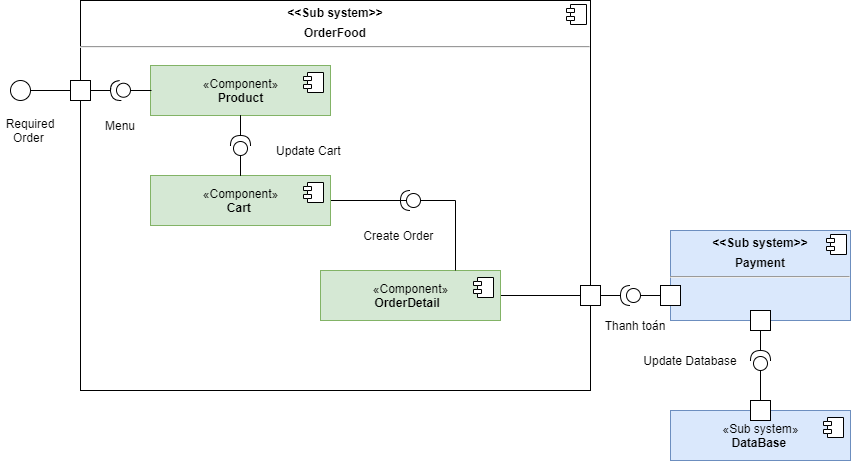

The diagram above was exported from draw.io. Its source (the exported page's mxGraphModel, read from the mxfile embedded in the PNG):
<mxGraphModel dx="1038" dy="521" grid="1" gridSize="10" guides="1" tooltips="1" connect="1" arrows="1" fold="1" page="1" pageScale="1" pageWidth="850" pageHeight="1100" math="0" shadow="0">
  <root>
    <mxCell id="0" />
    <mxCell id="1" parent="0" />
    <mxCell id="V11s-rhpDyzuCWAZEbzO-1" value="&lt;p style=&quot;margin: 0px ; margin-top: 6px ; text-align: center&quot;&gt;&lt;b&gt;&amp;lt;&amp;lt;Sub system&amp;gt;&amp;gt;&lt;/b&gt;&lt;/p&gt;&lt;p style=&quot;margin: 0px ; margin-top: 6px ; text-align: center&quot;&gt;&lt;b&gt;OrderFood&lt;/b&gt;&lt;/p&gt;&lt;hr&gt;&lt;p style=&quot;margin: 0px ; margin-left: 8px&quot;&gt;&lt;br&gt;&lt;/p&gt;" style="align=left;overflow=fill;html=1;dropTarget=0;" parent="1" vertex="1">
      <mxGeometry x="520" y="210" width="510" height="390" as="geometry" />
    </mxCell>
    <mxCell id="V11s-rhpDyzuCWAZEbzO-2" value="" style="shape=component;jettyWidth=8;jettyHeight=4;" parent="V11s-rhpDyzuCWAZEbzO-1" vertex="1">
      <mxGeometry x="1" width="20" height="20" relative="1" as="geometry">
        <mxPoint x="-24" y="4" as="offset" />
      </mxGeometry>
    </mxCell>
    <mxCell id="V11s-rhpDyzuCWAZEbzO-30" style="edgeStyle=orthogonalEdgeStyle;rounded=0;orthogonalLoop=1;jettySize=auto;html=1;entryX=0;entryY=0.5;entryDx=0;entryDy=0;entryPerimeter=0;endArrow=none;endFill=0;" parent="1" source="V11s-rhpDyzuCWAZEbzO-3" target="V11s-rhpDyzuCWAZEbzO-20" edge="1">
      <mxGeometry relative="1" as="geometry">
        <Array as="points">
          <mxPoint x="840" y="410" />
          <mxPoint x="840" y="410" />
        </Array>
      </mxGeometry>
    </mxCell>
    <mxCell id="V11s-rhpDyzuCWAZEbzO-3" value="«Component»&lt;br&gt;&lt;b&gt;Cart&amp;nbsp;&lt;/b&gt;" style="html=1;dropTarget=0;fillColor=#d5e8d4;strokeColor=#82b366;" parent="1" vertex="1">
      <mxGeometry x="590" y="385" width="180" height="50" as="geometry" />
    </mxCell>
    <mxCell id="V11s-rhpDyzuCWAZEbzO-4" value="" style="shape=module;jettyWidth=8;jettyHeight=4;" parent="V11s-rhpDyzuCWAZEbzO-3" vertex="1">
      <mxGeometry x="1" width="20" height="20" relative="1" as="geometry">
        <mxPoint x="-27" y="7" as="offset" />
      </mxGeometry>
    </mxCell>
    <mxCell id="V11s-rhpDyzuCWAZEbzO-5" value="&lt;p style=&quot;margin: 0px ; margin-top: 6px ; text-align: center&quot;&gt;&lt;/p&gt;&lt;p style=&quot;margin: 6px 0px 0px ; text-align: center&quot;&gt;&lt;b&gt;&amp;lt;&amp;lt;Sub system&amp;gt;&amp;gt;&lt;/b&gt;&lt;/p&gt;&lt;p style=&quot;margin: 6px 0px 0px ; text-align: center&quot;&gt;&lt;b&gt;Payment&lt;/b&gt;&lt;/p&gt;&lt;hr&gt;&lt;p style=&quot;margin: 0px 0px 0px 8px&quot;&gt;&lt;br&gt;&lt;/p&gt;" style="align=left;overflow=fill;html=1;dropTarget=0;fillColor=#dae8fc;strokeColor=#6c8ebf;" parent="1" vertex="1">
      <mxGeometry x="1110" y="440" width="180" height="90" as="geometry" />
    </mxCell>
    <mxCell id="V11s-rhpDyzuCWAZEbzO-6" value="" style="shape=component;jettyWidth=8;jettyHeight=4;" parent="V11s-rhpDyzuCWAZEbzO-5" vertex="1">
      <mxGeometry x="1" width="20" height="20" relative="1" as="geometry">
        <mxPoint x="-24" y="4" as="offset" />
      </mxGeometry>
    </mxCell>
    <mxCell id="V11s-rhpDyzuCWAZEbzO-7" value="«Component»&lt;br&gt;&lt;b&gt;Product&lt;/b&gt;" style="html=1;dropTarget=0;fillColor=#d5e8d4;strokeColor=#82b366;" parent="1" vertex="1">
      <mxGeometry x="590" y="275" width="180" height="50" as="geometry" />
    </mxCell>
    <mxCell id="V11s-rhpDyzuCWAZEbzO-8" value="" style="shape=module;jettyWidth=8;jettyHeight=4;" parent="V11s-rhpDyzuCWAZEbzO-7" vertex="1">
      <mxGeometry x="1" width="20" height="20" relative="1" as="geometry">
        <mxPoint x="-27" y="7" as="offset" />
      </mxGeometry>
    </mxCell>
    <mxCell id="V11s-rhpDyzuCWAZEbzO-9" value="«Sub system»&lt;br&gt;&lt;b&gt;DataBase&amp;nbsp;&lt;/b&gt;" style="html=1;dropTarget=0;fillColor=#dae8fc;strokeColor=#6c8ebf;" parent="1" vertex="1">
      <mxGeometry x="1110" y="620" width="180" height="50" as="geometry" />
    </mxCell>
    <mxCell id="V11s-rhpDyzuCWAZEbzO-10" value="" style="shape=module;jettyWidth=8;jettyHeight=4;" parent="V11s-rhpDyzuCWAZEbzO-9" vertex="1">
      <mxGeometry x="1" width="20" height="20" relative="1" as="geometry">
        <mxPoint x="-27" y="7" as="offset" />
      </mxGeometry>
    </mxCell>
    <mxCell id="sASveDmymVdWfp_bjKjY-8" style="edgeStyle=orthogonalEdgeStyle;rounded=0;orthogonalLoop=1;jettySize=auto;html=1;entryX=0;entryY=0.5;entryDx=0;entryDy=0;endArrow=none;endFill=0;" parent="1" source="V11s-rhpDyzuCWAZEbzO-11" target="V11s-rhpDyzuCWAZEbzO-21" edge="1">
      <mxGeometry relative="1" as="geometry" />
    </mxCell>
    <mxCell id="V11s-rhpDyzuCWAZEbzO-11" value="«Component»&lt;br&gt;&lt;b&gt;OrderDetail&amp;nbsp;&amp;nbsp;&lt;/b&gt;" style="html=1;dropTarget=0;fillColor=#d5e8d4;strokeColor=#82b366;" parent="1" vertex="1">
      <mxGeometry x="760" y="480" width="180" height="50" as="geometry" />
    </mxCell>
    <mxCell id="V11s-rhpDyzuCWAZEbzO-12" value="" style="shape=module;jettyWidth=8;jettyHeight=4;" parent="V11s-rhpDyzuCWAZEbzO-11" vertex="1">
      <mxGeometry x="1" width="20" height="20" relative="1" as="geometry">
        <mxPoint x="-27" y="7" as="offset" />
      </mxGeometry>
    </mxCell>
    <mxCell id="V11s-rhpDyzuCWAZEbzO-16" style="edgeStyle=orthogonalEdgeStyle;rounded=0;orthogonalLoop=1;jettySize=auto;html=1;entryX=0;entryY=0.5;entryDx=0;entryDy=0;endArrow=none;endFill=0;" parent="1" source="V11s-rhpDyzuCWAZEbzO-14" target="V11s-rhpDyzuCWAZEbzO-15" edge="1">
      <mxGeometry relative="1" as="geometry" />
    </mxCell>
    <mxCell id="V11s-rhpDyzuCWAZEbzO-14" value="" style="ellipse;whiteSpace=wrap;html=1;aspect=fixed;" parent="1" vertex="1">
      <mxGeometry x="450" y="290" width="20" height="20" as="geometry" />
    </mxCell>
    <mxCell id="V11s-rhpDyzuCWAZEbzO-26" style="edgeStyle=orthogonalEdgeStyle;rounded=0;orthogonalLoop=1;jettySize=auto;html=1;endArrow=none;endFill=0;entryX=1;entryY=0.5;entryDx=0;entryDy=0;entryPerimeter=0;" parent="1" source="V11s-rhpDyzuCWAZEbzO-15" target="V11s-rhpDyzuCWAZEbzO-17" edge="1">
      <mxGeometry relative="1" as="geometry">
        <Array as="points" />
      </mxGeometry>
    </mxCell>
    <mxCell id="V11s-rhpDyzuCWAZEbzO-15" value="" style="whiteSpace=wrap;html=1;aspect=fixed;" parent="1" vertex="1">
      <mxGeometry x="510" y="290" width="20" height="20" as="geometry" />
    </mxCell>
    <mxCell id="V11s-rhpDyzuCWAZEbzO-27" style="edgeStyle=orthogonalEdgeStyle;rounded=0;orthogonalLoop=1;jettySize=auto;html=1;entryX=0;entryY=0.5;entryDx=0;entryDy=0;endArrow=none;endFill=0;" parent="1" source="V11s-rhpDyzuCWAZEbzO-17" target="V11s-rhpDyzuCWAZEbzO-7" edge="1">
      <mxGeometry relative="1" as="geometry" />
    </mxCell>
    <mxCell id="V11s-rhpDyzuCWAZEbzO-17" value="" style="shape=providedRequiredInterface;html=1;verticalLabelPosition=bottom;sketch=0;rotation=-185;" parent="1" vertex="1">
      <mxGeometry x="550" y="290" width="20" height="20" as="geometry" />
    </mxCell>
    <mxCell id="V11s-rhpDyzuCWAZEbzO-29" style="edgeStyle=orthogonalEdgeStyle;rounded=0;orthogonalLoop=1;jettySize=auto;html=1;endArrow=none;endFill=0;exitX=0;exitY=0.5;exitDx=0;exitDy=0;exitPerimeter=0;" parent="1" source="Piif1ozd4rgv15ny_cFs-1" target="V11s-rhpDyzuCWAZEbzO-3" edge="1">
      <mxGeometry relative="1" as="geometry">
        <mxPoint x="680" y="365" as="sourcePoint" />
      </mxGeometry>
    </mxCell>
    <mxCell id="V11s-rhpDyzuCWAZEbzO-31" style="edgeStyle=orthogonalEdgeStyle;rounded=0;orthogonalLoop=1;jettySize=auto;html=1;exitX=1;exitY=0.5;exitDx=0;exitDy=0;exitPerimeter=0;entryX=0.75;entryY=0;entryDx=0;entryDy=0;endArrow=none;endFill=0;" parent="1" source="V11s-rhpDyzuCWAZEbzO-20" target="V11s-rhpDyzuCWAZEbzO-11" edge="1">
      <mxGeometry relative="1" as="geometry">
        <Array as="points">
          <mxPoint x="895" y="410" />
        </Array>
      </mxGeometry>
    </mxCell>
    <mxCell id="V11s-rhpDyzuCWAZEbzO-20" value="" style="shape=providedRequiredInterface;html=1;verticalLabelPosition=bottom;sketch=0;rotation=-180;" parent="1" vertex="1">
      <mxGeometry x="840" y="400" width="20" height="20" as="geometry" />
    </mxCell>
    <mxCell id="sASveDmymVdWfp_bjKjY-9" style="edgeStyle=orthogonalEdgeStyle;rounded=0;orthogonalLoop=1;jettySize=auto;html=1;endArrow=none;endFill=0;entryX=1;entryY=0.5;entryDx=0;entryDy=0;entryPerimeter=0;" parent="1" source="V11s-rhpDyzuCWAZEbzO-21" target="VLaioowH0Dl6Tw2Ljqnn-4" edge="1">
      <mxGeometry relative="1" as="geometry">
        <mxPoint x="1060" y="505" as="targetPoint" />
      </mxGeometry>
    </mxCell>
    <mxCell id="V11s-rhpDyzuCWAZEbzO-21" value="" style="whiteSpace=wrap;html=1;aspect=fixed;" parent="1" vertex="1">
      <mxGeometry x="1020" y="495" width="20" height="20" as="geometry" />
    </mxCell>
    <mxCell id="V11s-rhpDyzuCWAZEbzO-22" value="" style="whiteSpace=wrap;html=1;aspect=fixed;" parent="1" vertex="1">
      <mxGeometry x="1190" y="520" width="20" height="20" as="geometry" />
    </mxCell>
    <mxCell id="V11s-rhpDyzuCWAZEbzO-23" value="" style="whiteSpace=wrap;html=1;aspect=fixed;" parent="1" vertex="1">
      <mxGeometry x="1100" y="495" width="20" height="20" as="geometry" />
    </mxCell>
    <mxCell id="VLaioowH0Dl6Tw2Ljqnn-7" style="edgeStyle=none;rounded=0;orthogonalLoop=1;jettySize=auto;html=1;endArrow=none;endFill=0;" edge="1" parent="1" source="V11s-rhpDyzuCWAZEbzO-25" target="sASveDmymVdWfp_bjKjY-11">
      <mxGeometry relative="1" as="geometry" />
    </mxCell>
    <mxCell id="V11s-rhpDyzuCWAZEbzO-25" value="" style="whiteSpace=wrap;html=1;aspect=fixed;" parent="1" vertex="1">
      <mxGeometry x="1190" y="610" width="20" height="20" as="geometry" />
    </mxCell>
    <mxCell id="sASveDmymVdWfp_bjKjY-1" value="Required Order&amp;nbsp;" style="text;html=1;strokeColor=none;fillColor=none;align=center;verticalAlign=middle;whiteSpace=wrap;rounded=0;" parent="1" vertex="1">
      <mxGeometry x="440" y="325" width="60" height="30" as="geometry" />
    </mxCell>
    <mxCell id="sASveDmymVdWfp_bjKjY-2" value="Menu" style="text;html=1;strokeColor=none;fillColor=none;align=center;verticalAlign=middle;whiteSpace=wrap;rounded=0;" parent="1" vertex="1">
      <mxGeometry x="530" y="320" width="60" height="30" as="geometry" />
    </mxCell>
    <mxCell id="sASveDmymVdWfp_bjKjY-5" style="edgeStyle=orthogonalEdgeStyle;rounded=0;orthogonalLoop=1;jettySize=auto;html=1;endArrow=none;endFill=0;exitX=1;exitY=0.5;exitDx=0;exitDy=0;exitPerimeter=0;" parent="1" source="Piif1ozd4rgv15ny_cFs-1" target="V11s-rhpDyzuCWAZEbzO-7" edge="1">
      <mxGeometry relative="1" as="geometry">
        <mxPoint x="680" y="355" as="sourcePoint" />
      </mxGeometry>
    </mxCell>
    <mxCell id="sASveDmymVdWfp_bjKjY-6" value="Update Cart&amp;nbsp;" style="text;html=1;strokeColor=none;fillColor=none;align=center;verticalAlign=middle;whiteSpace=wrap;rounded=0;" parent="1" vertex="1">
      <mxGeometry x="700" y="345" width="100" height="30" as="geometry" />
    </mxCell>
    <mxCell id="sASveDmymVdWfp_bjKjY-7" value="Create Order&amp;nbsp;" style="text;html=1;strokeColor=none;fillColor=none;align=center;verticalAlign=middle;whiteSpace=wrap;rounded=0;" parent="1" vertex="1">
      <mxGeometry x="800" y="430" width="80" height="30" as="geometry" />
    </mxCell>
    <mxCell id="VLaioowH0Dl6Tw2Ljqnn-8" style="edgeStyle=none;rounded=0;orthogonalLoop=1;jettySize=auto;html=1;endArrow=none;endFill=0;entryX=0.5;entryY=1;entryDx=0;entryDy=0;" edge="1" parent="1" source="sASveDmymVdWfp_bjKjY-11" target="V11s-rhpDyzuCWAZEbzO-22">
      <mxGeometry relative="1" as="geometry">
        <mxPoint x="1210" y="560" as="targetPoint" />
      </mxGeometry>
    </mxCell>
    <mxCell id="sASveDmymVdWfp_bjKjY-11" value="" style="shape=providedRequiredInterface;html=1;verticalLabelPosition=bottom;sketch=0;rotation=-90;" parent="1" vertex="1">
      <mxGeometry x="1190" y="560" width="20" height="20" as="geometry" />
    </mxCell>
    <mxCell id="Piif1ozd4rgv15ny_cFs-1" value="" style="shape=providedRequiredInterface;html=1;verticalLabelPosition=bottom;sketch=0;rotation=-90;" parent="1" vertex="1">
      <mxGeometry x="670" y="345" width="20" height="20" as="geometry" />
    </mxCell>
    <mxCell id="Piif1ozd4rgv15ny_cFs-9" value="Update Database" style="text;html=1;strokeColor=none;fillColor=none;align=center;verticalAlign=middle;whiteSpace=wrap;rounded=0;" parent="1" vertex="1">
      <mxGeometry x="1030" y="555" width="200" height="30" as="geometry" />
    </mxCell>
    <mxCell id="Piif1ozd4rgv15ny_cFs-10" value="Thanh toán" style="text;html=1;strokeColor=none;fillColor=none;align=center;verticalAlign=middle;whiteSpace=wrap;rounded=0;" parent="1" vertex="1">
      <mxGeometry x="1040" y="520" width="70" height="30" as="geometry" />
    </mxCell>
    <mxCell id="VLaioowH0Dl6Tw2Ljqnn-5" style="rounded=0;orthogonalLoop=1;jettySize=auto;html=1;entryX=0;entryY=0.5;entryDx=0;entryDy=0;endArrow=none;endFill=0;" edge="1" parent="1" source="VLaioowH0Dl6Tw2Ljqnn-4" target="V11s-rhpDyzuCWAZEbzO-23">
      <mxGeometry relative="1" as="geometry" />
    </mxCell>
    <mxCell id="VLaioowH0Dl6Tw2Ljqnn-4" value="" style="shape=providedRequiredInterface;html=1;verticalLabelPosition=bottom;sketch=0;rotation=-180;" vertex="1" parent="1">
      <mxGeometry x="1060" y="495" width="20" height="20" as="geometry" />
    </mxCell>
  </root>
</mxGraphModel>